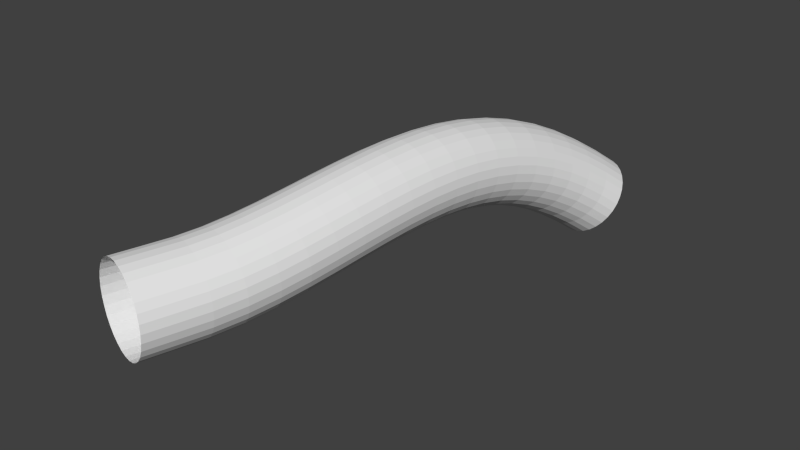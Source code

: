 # Source: Level0.exp_.blend  (saved by Blender 2.76.0; exported with 4.5.12 LTS)
import bpy
from mathutils import Matrix  # noqa: F401  (used for matrix-valued properties, if any)

bpy.ops.wm.read_factory_settings(use_empty=True)
scene = bpy.context.scene
scene.name = 'Scene'

# ---- collections
col_collection_1 = bpy.data.collections.new('Collection 1'); scene.collection.children.link(col_collection_1)

# ---- world
world_world = bpy.data.worlds.new('World'); scene.world = world_world
world_world.color = (0.05088, 0.05088, 0.05088)
world_world.use_sun_shadow = False
world_world.sun_shadow_jitter_overblur = 0.0
world_world.cycles.sampling_method = 'MANUAL'
world_world.cycles.sample_map_resolution = 256

# ---- meshes
me_cylinder = bpy.data.meshes.new('Cylinder')
me_cylinder.from_pydata([(-3.178, -18.57, 3.077), (-3.754, -20.53, 3.063), (-2.619, -18.75, 3.019), (-3.195, -20.71, 3.005), (-2.081, -18.91, 2.848), (-2.657, -20.87, 2.835), (-1.586, -19.07, 2.571), (-2.162, -21.03, 2.557), (-1.152, -19.2, 2.198), (-1.729, -21.16, 2.184), (-0.797, -19.32, 1.743), (-1.373, -21.28, 1.73), (-0.5334, -19.4, 1.224), (-1.109, -21.36, 1.211), (-0.3717, -19.46, 0.6615), (-0.9477, -21.42, 0.6481), (-0.3181, -19.48, 0.07627), (-0.8941, -21.44, 0.06288), (-0.3747, -19.47, -0.509), (-0.9507, -21.43, -0.5224), (-0.5394, -19.42, -1.072), (-1.115, -21.38, -1.085), (-0.8057, -19.34, -1.59), (-1.382, -21.3, -1.604), (-1.164, -19.24, -2.045), (-1.74, -21.2, -2.058), (-1.599, -19.11, -2.418), (-2.175, -21.07, -2.431), (-2.096, -18.96, -2.695), (-2.672, -20.92, -2.708), (-2.634, -18.79, -2.866), (-3.21, -20.75, -2.879), (-3.194, -18.62, -2.923), (-3.77, -20.58, -2.937), (-3.753, -18.45, -2.865), (-4.329, -20.41, -2.879), (-4.291, -18.28, -2.695), (-4.867, -20.24, -2.708), (-4.786, -18.13, -2.417), (-5.362, -20.09, -2.431), (-5.219, -17.99, -2.044), (-5.795, -19.95, -2.058), (-5.575, -17.88, -1.59), (-6.151, -19.84, -1.603), (-5.838, -17.79, -1.071), (-6.414, -19.75, -1.084), (-6.0, -17.74, -0.5082), (-6.576, -19.7, -0.5215), (-6.054, -17.72, 0.07709), (-6.63, -19.68, 0.06371), (-5.997, -17.73, 0.6623), (-6.573, -19.69, 0.649), (-5.832, -17.77, 1.225), (-6.408, -19.73, 1.212), (-5.566, -17.85, 1.744), (-6.142, -19.81, 1.73), (-5.208, -17.96, 2.198), (-5.784, -19.92, 2.185), (-4.773, -18.09, 2.571), (-5.349, -20.05, 2.558), (-4.276, -18.24, 2.848), (-4.852, -20.2, 2.835), (-3.738, -18.4, 3.019), (-4.314, -20.36, 3.006), (-2.641, -16.73, 3.095), (-2.076, -16.88, 3.038), (-1.533, -17.03, 2.867), (-1.031, -17.16, 2.59), (-0.5908, -17.27, 2.217), (-0.2283, -17.36, 1.763), (0.04226, -17.42, 1.244), (0.2105, -17.46, 0.6816), (0.2699, -17.46, 0.09649), (0.2182, -17.43, -0.4886), (0.05744, -17.37, -1.051), (-0.2063, -17.28, -1.57), (-0.5628, -17.17, -2.024), (-0.9984, -17.04, -2.397), (-1.496, -16.9, -2.674), (-2.038, -16.74, -2.845), (-2.601, -16.59, -2.903), (-3.166, -16.43, -2.845), (-3.709, -16.29, -2.675), (-4.211, -16.15, -2.398), (-4.651, -16.04, -2.025), (-5.014, -15.95, -1.57), (-5.284, -15.89, -1.052), (-5.453, -15.86, -0.4891), (-5.512, -15.86, 0.09596), (-5.46, -15.88, 0.6811), (-5.299, -15.94, 1.244), (-5.036, -16.03, 1.762), (-4.679, -16.14, 2.217), (-4.244, -16.27, 2.59), (-3.746, -16.42, 2.867), (-3.204, -16.57, 3.038), (-2.194, -14.94, 3.193), (-1.622, -15.06, 3.137), (-1.07, -15.18, 2.968), (-0.5587, -15.27, 2.693), (-0.1081, -15.34, 2.322), (0.2646, -15.39, 1.87), (0.5449, -15.41, 1.353), (0.7222, -15.41, 0.7924), (0.7897, -15.38, 0.209), (0.7446, -15.33, -0.3748), (0.5889, -15.25, -0.9364), (0.3284, -15.15, -1.454), (-0.02686, -15.03, -1.909), (-0.4632, -14.9, -2.282), (-0.9638, -14.77, -2.56), (-1.51, -14.63, -2.731), (-2.079, -14.5, -2.79), (-2.651, -14.38, -2.734), (-3.204, -14.26, -2.565), (-3.715, -14.17, -2.29), (-4.165, -14.1, -1.919), (-4.538, -14.05, -1.467), (-4.818, -14.03, -0.9507), (-4.996, -14.03, -0.3899), (-5.063, -14.06, 0.1935), (-5.018, -14.12, 0.7772), (-4.862, -14.19, 1.339), (-4.602, -14.29, 1.857), (-4.247, -14.41, 2.311), (-3.81, -14.54, 2.684), (-3.31, -14.67, 2.962), (-2.764, -14.81, 3.134), (-1.816, -13.08, 3.371), (-1.239, -13.18, 3.317), (-0.6816, -13.27, 3.151), (-0.1645, -13.33, 2.879), (0.292, -13.37, 2.51), (0.6705, -13.4, 2.061), (0.9563, -13.39, 1.547), (1.139, -13.36, 0.9883), (1.21, -13.31, 0.4067), (1.168, -13.24, -0.1755), (1.015, -13.15, -0.7362), (0.7554, -13.05, -1.254), (0.4001, -12.93, -1.708), (-0.03746, -12.81, -2.082), (-0.5404, -12.69, -2.361), (-1.09, -12.57, -2.534), (-1.664, -12.46, -2.595), (-2.241, -12.36, -2.541), (-2.798, -12.27, -2.375), (-3.316, -12.21, -2.102), (-3.772, -12.16, -1.734), (-4.151, -12.14, -1.285), (-4.436, -12.15, -0.7707), (-4.619, -12.17, -0.2123), (-4.69, -12.23, 0.3693), (-4.648, -12.3, 0.9516), (-4.495, -12.39, 1.512), (-4.235, -12.49, 2.03), (-3.88, -12.6, 2.484), (-3.443, -12.73, 2.858), (-2.94, -12.85, 3.137), (-2.391, -12.97, 3.31), (-1.498, -11.16, 3.597), (-0.918, -11.25, 3.546), (-0.3569, -11.31, 3.382), (0.1636, -11.36, 3.112), (0.6235, -11.38, 2.746), (1.005, -11.38, 2.299), (1.294, -11.36, 1.787), (1.478, -11.32, 1.23), (1.551, -11.26, 0.6494), (1.511, -11.18, 0.06787), (1.358, -11.09, -0.4924), (1.098, -10.99, -1.01), (0.7419, -10.88, -1.465), (0.3029, -10.76, -1.84), (-0.2021, -10.65, -2.12), (-0.7537, -10.55, -2.295), (-1.331, -10.45, -2.358), (-1.911, -10.37, -2.307), (-2.472, -10.31, -2.143), (-2.993, -10.26, -1.873), (-3.452, -10.24, -1.507), (-3.834, -10.24, -1.059), (-4.123, -10.26, -0.5474), (-4.307, -10.3, 0.009505), (-4.38, -10.36, 0.5899), (-4.34, -10.44, 1.171), (-4.187, -10.53, 1.732), (-3.927, -10.63, 2.249), (-3.571, -10.74, 2.704), (-3.132, -10.85, 3.079), (-2.627, -10.97, 3.359), (-2.075, -11.07, 3.534), (-1.23, -9.2, 3.843), (-0.6474, -9.266, 3.793), (-0.08435, -9.316, 3.631), (0.438, -9.349, 3.363), (0.8994, -9.361, 2.998), (1.282, -9.354, 2.552), (1.572, -9.327, 2.041), (1.757, -9.282, 1.484), (1.831, -9.219, 0.9042), (1.79, -9.143, 0.3226), (1.636, -9.054, -0.2382), (1.376, -8.958, -0.7566), (1.018, -8.857, -1.213), (0.5778, -8.756, -1.589), (0.071, -8.658, -1.871), (-0.4825, -8.567, -2.048), (-1.062, -8.487, -2.112), (-1.644, -8.421, -2.063), (-2.207, -8.37, -1.901), (-2.729, -8.338, -1.632), (-3.191, -8.326, -1.268), (-3.573, -8.333, -0.8216), (-3.863, -8.36, -0.3104), (-4.048, -8.405, 0.246), (-4.122, -8.468, 0.8261), (-4.081, -8.544, 1.408), (-3.927, -8.633, 1.969), (-3.667, -8.729, 2.487), (-3.309, -8.83, 2.943), (-2.869, -8.931, 3.319), (-2.362, -9.029, 3.601), (-1.809, -9.12, 3.778), (-1.0, -7.19, 4.08), (-0.417, -7.246, 4.032), (0.1471, -7.288, 3.87), (0.6702, -7.313, 3.603), (1.132, -7.322, 3.239), (1.515, -7.313, 2.793), (1.805, -7.287, 2.282), (1.989, -7.245, 1.725), (2.062, -7.188, 1.144), (2.021, -7.12, 0.5614), (1.866, -7.042, -0.0005885), (1.604, -6.957, -0.5203), (1.245, -6.869, -0.9779), (0.8033, -6.781, -1.356), (0.295, -6.696, -1.639), (-0.26, -6.618, -1.817), (-0.8403, -6.55, -1.884), (-1.424, -6.494, -1.835), (-1.988, -6.452, -1.674), (-2.511, -6.427, -1.407), (-2.973, -6.418, -1.043), (-3.356, -6.427, -0.5966), (-3.645, -6.453, -0.08531), (-3.83, -6.495, 0.4714), (-3.903, -6.551, 1.052), (-3.861, -6.62, 1.635), (-3.707, -6.698, 2.197), (-3.445, -6.783, 2.717), (-3.086, -6.871, 3.174), (-2.644, -6.959, 3.552), (-2.136, -7.044, 3.835), (-1.581, -7.122, 4.014), (-0.8004, -5.139, 4.283), (-0.2163, -5.188, 4.236), (0.3482, -5.226, 4.075), (0.8713, -5.251, 3.808), (1.333, -5.262, 3.443), (1.716, -5.259, 2.997), (2.004, -5.241, 2.485), (2.188, -5.21, 1.927), (2.26, -5.166, 1.345), (2.217, -5.112, 0.7608), (2.06, -5.05, 0.1973), (1.797, -4.981, -0.3241), (1.437, -4.908, -0.7832), (0.9931, -4.835, -1.162), (0.4835, -4.764, -1.447), (-0.07261, -4.698, -1.627), (-0.6539, -4.639, -1.694), (-1.238, -4.59, -1.646), (-1.802, -4.552, -1.486), (-2.326, -4.527, -1.218), (-2.787, -4.516, -0.8539), (-3.17, -4.52, -0.4072), (-3.458, -4.537, 0.1049), (-3.642, -4.568, 0.6627), (-3.714, -4.612, 1.245), (-3.671, -4.666, 1.829), (-3.515, -4.729, 2.392), (-3.251, -4.798, 2.914), (-2.891, -4.87, 3.373), (-2.447, -4.943, 3.752), (-1.938, -5.014, 4.037), (-1.382, -5.08, 4.216), (-0.6192, -3.049, 4.429), (-0.03482, -3.095, 4.381), (0.5296, -3.134, 4.221), (1.052, -3.164, 3.953), (1.513, -3.184, 3.588), (1.895, -3.193, 3.14), (2.182, -3.19, 2.627), (2.364, -3.177, 2.068), (2.434, -3.153, 1.485), (2.389, -3.12, 0.8995), (2.231, -3.078, 0.3345), (1.966, -3.029, -0.1882), (1.604, -2.975, -0.6486), (1.159, -2.919, -1.029), (0.6485, -2.862, -1.315), (0.09143, -2.806, -1.495), (-0.4905, -2.754, -1.563), (-1.075, -2.708, -1.515), (-1.639, -2.669, -1.354), (-2.162, -2.639, -1.087), (-2.623, -2.62, -0.7219), (-3.004, -2.611, -0.2744), (-3.292, -2.613, 0.2387), (-3.474, -2.626, 0.7978), (-3.544, -2.65, 1.381), (-3.499, -2.684, 1.967), (-3.341, -2.726, 2.532), (-3.076, -2.774, 3.054), (-2.714, -2.828, 3.515), (-2.269, -2.884, 3.895), (-1.758, -2.941, 4.181), (-1.201, -2.997, 4.361), (-0.4461, -0.9229, 4.491), (0.1382, -0.9699, 4.444), (0.7021, -1.014, 4.283), (1.224, -1.055, 4.015), (1.684, -1.09, 3.65), (2.064, -1.118, 3.202), (2.349, -1.138, 2.688), (2.529, -1.149, 2.128), (2.597, -1.151, 1.544), (2.55, -1.144, 0.958), (2.39, -1.128, 0.3923), (2.123, -1.103, -0.1311), (1.759, -1.071, -0.5921), (1.313, -1.033, -0.9731), (0.8009, -0.9895, -1.259), (0.2431, -0.9434, -1.44), (-0.3391, -0.8959, -1.508), (-0.9234, -0.849, -1.46), (-1.487, -0.8044, -1.299), (-2.009, -0.7638, -1.031), (-2.469, -0.7288, -0.666), (-2.849, -0.7008, -0.218), (-3.134, -0.6807, 0.2958), (-3.315, -0.6695, 0.8555), (-3.382, -0.6675, 1.44), (-3.335, -0.6748, 2.026), (-3.175, -0.6911, 2.592), (-2.908, -0.7158, 3.115), (-2.545, -0.7479, 3.576), (-2.098, -0.7862, 3.957), (-1.586, -0.8293, 4.243), (-1.028, -0.8755, 4.424), (-0.2698, 1.232, 4.447), (0.3141, 1.181, 4.4), (0.8772, 1.126, 4.24), (1.398, 1.069, 3.972), (1.856, 1.012, 3.607), (2.233, 0.9589, 3.16), (2.517, 0.9101, 2.646), (2.694, 0.868, 2.087), (2.76, 0.8341, 1.504), (2.71, 0.8097, 0.9184), (2.547, 0.7959, 0.3534), (2.278, 0.7931, -0.1694), (1.912, 0.8015, -0.6299), (1.464, 0.8206, -1.01), (0.9514, 0.8499, -1.296), (0.3929, 0.8881, -1.477), (-0.1895, 0.9338, -1.545), (-0.7734, 0.9852, -1.497), (-1.336, 1.04, -1.337), (-1.857, 1.097, -1.069), (-2.315, 1.154, -0.7042), (-2.693, 1.207, -0.2567), (-2.976, 1.256, 0.2565), (-3.154, 1.298, 0.8155), (-3.219, 1.332, 1.399), (-3.169, 1.356, 1.984), (-3.007, 1.37, 2.55), (-2.737, 1.373, 3.072), (-2.372, 1.365, 3.533), (-1.924, 1.345, 3.913), (-1.411, 1.316, 4.199), (-0.8522, 1.278, 4.38), (-0.07822, 3.406, 4.274), (0.505, 3.346, 4.228), (1.067, 3.276, 4.068), (1.585, 3.197, 3.802), (2.041, 3.114, 3.44), (2.416, 3.029, 2.995), (2.696, 2.945, 2.485), (2.87, 2.866, 1.929), (2.932, 2.795, 1.348), (2.88, 2.734, 0.7655), (2.714, 2.687, 0.2033), (2.442, 2.654, -0.3171), (2.074, 2.636, -0.7756), (1.624, 2.636, -1.155), (1.11, 2.652, -1.44), (0.5512, 2.684, -1.619), (-0.03109, 2.731, -1.687), (-0.6143, 2.791, -1.641), (-1.176, 2.861, -1.481), (-1.695, 2.94, -1.215), (-2.15, 3.023, -0.8528), (-2.525, 3.108, -0.4079), (-2.805, 3.192, 0.1024), (-2.98, 3.271, 0.6585), (-3.042, 3.342, 1.239), (-2.989, 3.402, 1.822), (-2.823, 3.45, 2.384), (-2.551, 3.483, 2.904), (-2.183, 3.5, 3.363), (-1.734, 3.501, 3.742), (-1.22, 3.485, 4.027), (-0.6605, 3.453, 4.207), (0.1411, 5.582, 3.953), (0.7231, 5.51, 3.908), (1.283, 5.42, 3.752), (1.799, 5.315, 3.49), (2.251, 5.199, 3.132), (2.622, 5.077, 2.693), (2.898, 4.954, 2.188), (3.069, 4.833, 1.638), (3.126, 4.721, 1.064), (3.07, 4.62, 0.4873), (2.9, 4.536, -0.06954), (2.625, 4.471, -0.5852), (2.255, 4.427, -1.04), (1.803, 4.407, -1.416), (1.287, 4.411, -1.699), (0.7281, 4.44, -1.878), (0.1462, 4.491, -1.947), (-0.4357, 4.563, -1.902), (-0.9954, 4.653, -1.746), (-1.511, 4.758, -1.484), (-1.964, 4.874, -1.126), (-2.335, 4.996, -0.6866), (-2.611, 5.119, -0.1822), (-2.781, 5.239, 0.3677), (-2.839, 5.352, 0.9421), (-2.782, 5.452, 1.519), (-2.613, 5.537, 2.076), (-2.338, 5.602, 2.591), (-1.967, 5.645, 3.046), (-1.516, 5.665, 3.422), (-1.0, 5.661, 3.705), (-0.4407, 5.633, 3.884), (0.4006, 7.74, 3.47), (0.9807, 7.652, 3.428), (1.538, 7.538, 3.277), (2.05, 7.402, 3.022), (2.498, 7.25, 2.673), (2.864, 7.087, 2.243), (3.135, 6.92, 1.748), (3.3, 6.755, 1.208), (3.352, 6.599, 0.6437), (3.29, 6.456, 0.07638), (3.117, 6.334, -0.472), (2.837, 6.236, -0.9803), (2.464, 6.167, -1.429), (2.01, 6.128, -1.801), (1.493, 6.123, -2.082), (0.9337, 6.149, -2.261), (0.3527, 6.208, -2.331), (-0.2273, 6.296, -2.29), (-0.7842, 6.41, -2.139), (-1.296, 6.545, -1.884), (-1.744, 6.697, -1.534), (-2.111, 6.86, -1.104), (-2.382, 7.027, -0.6096), (-2.546, 7.192, -0.0697), (-2.599, 7.349, 0.4947), (-2.537, 7.491, 1.062), (-2.363, 7.613, 1.61), (-2.084, 7.711, 2.119), (-1.71, 7.781, 2.567), (-1.257, 7.819, 2.939), (-0.7399, 7.825, 3.22), (-0.1803, 7.798, 3.399), (0.7116, 9.854, 2.82), (1.289, 9.747, 2.784), (1.842, 9.606, 2.641), (2.349, 9.437, 2.397), (2.791, 9.246, 2.059), (3.151, 9.04, 1.642), (3.415, 8.828, 1.162), (3.573, 8.617, 0.6358), (3.619, 8.415, 0.0852), (3.551, 8.231, -0.4692), (3.372, 8.072, -1.006), (3.088, 7.942, -1.505), (2.711, 7.849, -1.946), (2.255, 7.794, -2.313), (1.737, 7.781, -2.592), (1.178, 7.809, -2.771), (0.5983, 7.878, -2.845), (0.02104, 7.985, -2.809), (-0.5318, 8.125, -2.667), (-1.039, 8.294, -2.422), (-1.481, 8.486, -2.084), (-1.841, 8.691, -1.667), (-2.105, 8.904, -1.187), (-2.264, 9.115, -0.661), (-2.309, 9.316, -0.1104), (-2.241, 9.5, 0.444), (-2.062, 9.66, 0.9809), (-1.778, 9.789, 1.48), (-1.401, 9.883, 1.921), (-0.9448, 9.937, 2.288), (-0.4271, 9.951, 2.567), (0.1322, 9.923, 2.746), (1.084, 11.9, 2.007), (1.657, 11.77, 1.98), (2.205, 11.6, 1.849), (2.705, 11.4, 1.618), (3.14, 11.17, 1.297), (3.493, 10.92, 0.8968), (3.749, 10.66, 0.4341), (3.898, 10.4, -0.07369), (3.936, 10.16, -0.6071), (3.861, 9.935, -1.146), (3.675, 9.741, -1.669), (3.386, 9.583, -2.156), (3.005, 9.467, -2.589), (2.547, 9.4, -2.95), (2.028, 9.382, -3.227), (1.47, 9.414, -3.409), (0.8926, 9.496, -3.487), (0.3192, 9.624, -3.46), (-0.2284, 9.794, -3.329), (-0.7293, 9.998, -3.098), (-1.164, 10.23, -2.777), (-1.516, 10.48, -2.377), (-1.772, 10.74, -1.914), (-1.922, 10.99, -1.406), (-1.96, 11.24, -0.8729), (-1.885, 11.46, -0.3344), (-1.699, 11.65, 0.1886), (-1.41, 11.81, 0.6758), (-1.029, 11.93, 1.109), (-0.5705, 12.0, 1.47), (-0.05194, 12.01, 1.747), (0.5066, 11.98, 1.929), (1.524, 13.85, 1.047), (2.092, 13.7, 1.031), (2.633, 13.5, 0.9144), (3.126, 13.26, 0.7007), (3.552, 12.99, 0.3983), (3.895, 12.7, 0.01905), (4.141, 12.4, -0.4226), (4.282, 12.11, -0.9097), (4.311, 11.82, -1.423), (4.227, 11.56, -1.944), (4.034, 11.33, -2.452), (3.74, 11.15, -2.927), (3.355, 11.02, -3.351), (2.894, 10.94, -3.708), (2.375, 10.92, -3.984), (1.818, 10.96, -4.169), (1.245, 11.06, -4.255), (0.6765, 11.21, -4.24), (0.1355, 11.41, -4.123), (-0.3575, 11.65, -3.909), (-0.7836, 11.92, -3.607), (-1.126, 12.21, -3.228), (-1.373, 12.51, -2.786), (-1.513, 12.81, -2.299), (-1.542, 13.09, -1.785), (-1.459, 13.35, -1.264), (-1.266, 13.58, -0.7566), (-0.9713, 13.76, -0.2816), (-0.5863, 13.89, 0.1427), (-0.1255, 13.97, 0.4998), (0.3934, 13.99, 0.776), (0.9503, 13.95, 0.9608), (2.037, 15.7, -0.03958), (2.599, 15.52, -0.04152), (3.132, 15.3, -0.1414), (3.616, 15.02, -0.3354), (4.032, 14.72, -0.6161), (4.364, 14.39, -0.9727), (4.599, 14.05, -1.391), (4.729, 13.71, -1.856), (4.748, 13.39, -2.349), (4.656, 13.1, -2.852), (4.456, 12.85, -3.344), (4.156, 12.65, -3.807), (3.767, 12.5, -4.224), (3.305, 12.42, -4.578), (2.787, 12.4, -4.855), (2.232, 12.45, -5.045), (1.663, 12.56, -5.142), (1.102, 12.74, -5.14), (0.5687, 12.97, -5.04), (0.08503, 13.24, -4.846), (-0.3308, 13.54, -4.565), (-0.6629, 13.87, -4.208), (-0.8984, 14.21, -3.79), (-1.028, 14.55, -3.325), (-1.047, 14.87, -2.832), (-0.9552, 15.16, -2.33), (-0.7553, 15.41, -1.837), (-0.4552, 15.62, -1.374), (-0.06649, 15.76, -0.9574), (0.3959, 15.84, -0.6036), (0.9141, 15.86, -0.3261), (1.468, 15.81, -0.1357), (2.626, 17.43, -1.226), (3.18, 17.23, -1.212), (3.703, 16.98, -1.292), (4.176, 16.67, -1.465), (4.581, 16.33, -1.722), (4.901, 15.97, -2.055), (5.125, 15.59, -2.45), (5.243, 15.23, -2.893), (5.252, 14.88, -3.365), (5.152, 14.56, -3.85), (4.944, 14.29, -4.328), (4.639, 14.07, -4.781), (4.248, 13.91, -5.192), (3.785, 13.83, -5.544), (3.268, 13.82, -5.825), (2.718, 13.88, -6.024), (2.155, 14.01, -6.132), (1.601, 14.21, -6.146), (1.078, 14.46, -6.065), (0.6048, 14.77, -5.893), (0.2004, 15.11, -5.635), (-0.1199, 15.47, -5.302), (-0.3436, 15.84, -4.907), (-0.4623, 16.21, -4.465), (-0.4714, 16.56, -3.992), (-0.3705, 16.88, -3.508), (-0.1635, 17.15, -3.03), (0.1417, 17.37, -2.576), (0.5333, 17.53, -2.166), (0.9963, 17.61, -1.813), (1.513, 17.62, -1.532), (2.063, 17.56, -1.334), (3.291, 19.04, -2.484), (3.836, 18.82, -2.452), (4.348, 18.54, -2.513), (4.809, 18.21, -2.663), (5.201, 17.84, -2.897), (5.509, 17.44, -3.206), (5.721, 17.04, -3.578), (5.828, 16.64, -3.999), (5.827, 16.27, -4.452), (5.718, 15.93, -4.921), (5.504, 15.64, -5.387), (5.195, 15.42, -5.832), (4.802, 15.26, -6.24), (4.34, 15.17, -6.594), (3.826, 15.17, -6.881), (3.282, 15.24, -7.089), (2.726, 15.39, -7.212), (2.182, 15.61, -7.244), (1.669, 15.9, -7.184), (1.208, 16.23, -7.034), (0.8162, 16.6, -6.8), (0.5085, 16.99, -6.491), (0.2969, 17.4, -6.119), (0.1895, 17.79, -5.698), (0.1905, 18.17, -5.244), (0.2998, 18.51, -4.775), (0.5131, 18.79, -4.309), (0.8224, 19.02, -3.864), (1.216, 19.18, -3.456), (1.678, 19.26, -3.102), (2.191, 19.27, -2.816), (2.736, 19.19, -2.607)], [], [(0, 2, 3, 1), (2, 4, 5, 3), (4, 6, 7, 5), (6, 8, 9, 7), (8, 10, 11, 9), (10, 12, 13, 11), (12, 14, 15, 13), (14, 16, 17, 15), (16, 18, 19, 17), (18, 20, 21, 19), (20, 22, 23, 21), (22, 24, 25, 23), (24, 26, 27, 25), (26, 28, 29, 27), (28, 30, 31, 29), (30, 32, 33, 31), (32, 34, 35, 33), (34, 36, 37, 35), (36, 38, 39, 37), (38, 40, 41, 39), (40, 42, 43, 41), (42, 44, 45, 43), (44, 46, 47, 45), (46, 48, 49, 47), (48, 50, 51, 49), (50, 52, 53, 51), (52, 54, 55, 53), (54, 56, 57, 55), (56, 58, 59, 57), (58, 60, 61, 59), (60, 62, 63, 61), (62, 0, 1, 63), (64, 65, 2, 0), (65, 66, 4, 2), (66, 67, 6, 4), (67, 68, 8, 6), (68, 69, 10, 8), (69, 70, 12, 10), (70, 71, 14, 12), (71, 72, 16, 14), (72, 73, 18, 16), (73, 74, 20, 18), (74, 75, 22, 20), (75, 76, 24, 22), (76, 77, 26, 24), (77, 78, 28, 26), (78, 79, 30, 28), (79, 80, 32, 30), (80, 81, 34, 32), (81, 82, 36, 34), (82, 83, 38, 36), (83, 84, 40, 38), (84, 85, 42, 40), (85, 86, 44, 42), (86, 87, 46, 44), (87, 88, 48, 46), (88, 89, 50, 48), (89, 90, 52, 50), (90, 91, 54, 52), (91, 92, 56, 54), (92, 93, 58, 56), (93, 94, 60, 58), (94, 95, 62, 60), (95, 64, 0, 62), (96, 97, 65, 64), (97, 98, 66, 65), (98, 99, 67, 66), (99, 100, 68, 67), (100, 101, 69, 68), (101, 102, 70, 69), (102, 103, 71, 70), (103, 104, 72, 71), (104, 105, 73, 72), (105, 106, 74, 73), (106, 107, 75, 74), (107, 108, 76, 75), (108, 109, 77, 76), (109, 110, 78, 77), (110, 111, 79, 78), (111, 112, 80, 79), (112, 113, 81, 80), (113, 114, 82, 81), (114, 115, 83, 82), (115, 116, 84, 83), (116, 117, 85, 84), (117, 118, 86, 85), (118, 119, 87, 86), (119, 120, 88, 87), (120, 121, 89, 88), (121, 122, 90, 89), (122, 123, 91, 90), (123, 124, 92, 91), (124, 125, 93, 92), (125, 126, 94, 93), (126, 127, 95, 94), (127, 96, 64, 95), (128, 129, 97, 96), (129, 130, 98, 97), (130, 131, 99, 98), (131, 132, 100, 99), (132, 133, 101, 100), (133, 134, 102, 101), (134, 135, 103, 102), (135, 136, 104, 103), (136, 137, 105, 104), (137, 138, 106, 105), (138, 139, 107, 106), (139, 140, 108, 107), (140, 141, 109, 108), (141, 142, 110, 109), (142, 143, 111, 110), (143, 144, 112, 111), (144, 145, 113, 112), (145, 146, 114, 113), (146, 147, 115, 114), (147, 148, 116, 115), (148, 149, 117, 116), (149, 150, 118, 117), (150, 151, 119, 118), (151, 152, 120, 119), (152, 153, 121, 120), (153, 154, 122, 121), (154, 155, 123, 122), (155, 156, 124, 123), (156, 157, 125, 124), (157, 158, 126, 125), (158, 159, 127, 126), (159, 128, 96, 127), (160, 161, 129, 128), (161, 162, 130, 129), (162, 163, 131, 130), (163, 164, 132, 131), (164, 165, 133, 132), (165, 166, 134, 133), (166, 167, 135, 134), (167, 168, 136, 135), (168, 169, 137, 136), (169, 170, 138, 137), (170, 171, 139, 138), (171, 172, 140, 139), (172, 173, 141, 140), (173, 174, 142, 141), (174, 175, 143, 142), (175, 176, 144, 143), (176, 177, 145, 144), (177, 178, 146, 145), (178, 179, 147, 146), (179, 180, 148, 147), (180, 181, 149, 148), (181, 182, 150, 149), (182, 183, 151, 150), (183, 184, 152, 151), (184, 185, 153, 152), (185, 186, 154, 153), (186, 187, 155, 154), (187, 188, 156, 155), (188, 189, 157, 156), (189, 190, 158, 157), (190, 191, 159, 158), (191, 160, 128, 159), (192, 193, 161, 160), (193, 194, 162, 161), (194, 195, 163, 162), (195, 196, 164, 163), (196, 197, 165, 164), (197, 198, 166, 165), (198, 199, 167, 166), (199, 200, 168, 167), (200, 201, 169, 168), (201, 202, 170, 169), (202, 203, 171, 170), (203, 204, 172, 171), (204, 205, 173, 172), (205, 206, 174, 173), (206, 207, 175, 174), (207, 208, 176, 175), (208, 209, 177, 176), (209, 210, 178, 177), (210, 211, 179, 178), (211, 212, 180, 179), (212, 213, 181, 180), (213, 214, 182, 181), (214, 215, 183, 182), (215, 216, 184, 183), (216, 217, 185, 184), (217, 218, 186, 185), (218, 219, 187, 186), (219, 220, 188, 187), (220, 221, 189, 188), (221, 222, 190, 189), (222, 223, 191, 190), (223, 192, 160, 191), (224, 225, 193, 192), (225, 226, 194, 193), (226, 227, 195, 194), (227, 228, 196, 195), (228, 229, 197, 196), (229, 230, 198, 197), (230, 231, 199, 198), (231, 232, 200, 199), (232, 233, 201, 200), (233, 234, 202, 201), (234, 235, 203, 202), (235, 236, 204, 203), (236, 237, 205, 204), (237, 238, 206, 205), (238, 239, 207, 206), (239, 240, 208, 207), (240, 241, 209, 208), (241, 242, 210, 209), (242, 243, 211, 210), (243, 244, 212, 211), (244, 245, 213, 212), (245, 246, 214, 213), (246, 247, 215, 214), (247, 248, 216, 215), (248, 249, 217, 216), (249, 250, 218, 217), (250, 251, 219, 218), (251, 252, 220, 219), (252, 253, 221, 220), (253, 254, 222, 221), (254, 255, 223, 222), (255, 224, 192, 223), (256, 257, 225, 224), (257, 258, 226, 225), (258, 259, 227, 226), (259, 260, 228, 227), (260, 261, 229, 228), (261, 262, 230, 229), (262, 263, 231, 230), (263, 264, 232, 231), (264, 265, 233, 232), (265, 266, 234, 233), (266, 267, 235, 234), (267, 268, 236, 235), (268, 269, 237, 236), (269, 270, 238, 237), (270, 271, 239, 238), (271, 272, 240, 239), (272, 273, 241, 240), (273, 274, 242, 241), (274, 275, 243, 242), (275, 276, 244, 243), (276, 277, 245, 244), (277, 278, 246, 245), (278, 279, 247, 246), (279, 280, 248, 247), (280, 281, 249, 248), (281, 282, 250, 249), (282, 283, 251, 250), (283, 284, 252, 251), (284, 285, 253, 252), (285, 286, 254, 253), (286, 287, 255, 254), (287, 256, 224, 255), (288, 289, 257, 256), (289, 290, 258, 257), (290, 291, 259, 258), (291, 292, 260, 259), (292, 293, 261, 260), (293, 294, 262, 261), (294, 295, 263, 262), (295, 296, 264, 263), (296, 297, 265, 264), (297, 298, 266, 265), (298, 299, 267, 266), (299, 300, 268, 267), (300, 301, 269, 268), (301, 302, 270, 269), (302, 303, 271, 270), (303, 304, 272, 271), (304, 305, 273, 272), (305, 306, 274, 273), (306, 307, 275, 274), (307, 308, 276, 275), (308, 309, 277, 276), (309, 310, 278, 277), (310, 311, 279, 278), (311, 312, 280, 279), (312, 313, 281, 280), (313, 314, 282, 281), (314, 315, 283, 282), (315, 316, 284, 283), (316, 317, 285, 284), (317, 318, 286, 285), (318, 319, 287, 286), (319, 288, 256, 287), (320, 321, 289, 288), (321, 322, 290, 289), (322, 323, 291, 290), (323, 324, 292, 291), (324, 325, 293, 292), (325, 326, 294, 293), (326, 327, 295, 294), (327, 328, 296, 295), (328, 329, 297, 296), (329, 330, 298, 297), (330, 331, 299, 298), (331, 332, 300, 299), (332, 333, 301, 300), (333, 334, 302, 301), (334, 335, 303, 302), (335, 336, 304, 303), (336, 337, 305, 304), (337, 338, 306, 305), (338, 339, 307, 306), (339, 340, 308, 307), (340, 341, 309, 308), (341, 342, 310, 309), (342, 343, 311, 310), (343, 344, 312, 311), (344, 345, 313, 312), (345, 346, 314, 313), (346, 347, 315, 314), (347, 348, 316, 315), (348, 349, 317, 316), (349, 350, 318, 317), (350, 351, 319, 318), (351, 320, 288, 319), (352, 353, 321, 320), (353, 354, 322, 321), (354, 355, 323, 322), (355, 356, 324, 323), (356, 357, 325, 324), (357, 358, 326, 325), (358, 359, 327, 326), (359, 360, 328, 327), (360, 361, 329, 328), (361, 362, 330, 329), (362, 363, 331, 330), (363, 364, 332, 331), (364, 365, 333, 332), (365, 366, 334, 333), (366, 367, 335, 334), (367, 368, 336, 335), (368, 369, 337, 336), (369, 370, 338, 337), (370, 371, 339, 338), (371, 372, 340, 339), (372, 373, 341, 340), (373, 374, 342, 341), (374, 375, 343, 342), (375, 376, 344, 343), (376, 377, 345, 344), (377, 378, 346, 345), (378, 379, 347, 346), (379, 380, 348, 347), (380, 381, 349, 348), (381, 382, 350, 349), (382, 383, 351, 350), (383, 352, 320, 351), (384, 385, 353, 352), (385, 386, 354, 353), (386, 387, 355, 354), (387, 388, 356, 355), (388, 389, 357, 356), (389, 390, 358, 357), (390, 391, 359, 358), (391, 392, 360, 359), (392, 393, 361, 360), (393, 394, 362, 361), (394, 395, 363, 362), (395, 396, 364, 363), (396, 397, 365, 364), (397, 398, 366, 365), (398, 399, 367, 366), (399, 400, 368, 367), (400, 401, 369, 368), (401, 402, 370, 369), (402, 403, 371, 370), (403, 404, 372, 371), (404, 405, 373, 372), (405, 406, 374, 373), (406, 407, 375, 374), (407, 408, 376, 375), (408, 409, 377, 376), (409, 410, 378, 377), (410, 411, 379, 378), (411, 412, 380, 379), (412, 413, 381, 380), (413, 414, 382, 381), (414, 415, 383, 382), (415, 384, 352, 383), (416, 417, 385, 384), (417, 418, 386, 385), (418, 419, 387, 386), (419, 420, 388, 387), (420, 421, 389, 388), (421, 422, 390, 389), (422, 423, 391, 390), (423, 424, 392, 391), (424, 425, 393, 392), (425, 426, 394, 393), (426, 427, 395, 394), (427, 428, 396, 395), (428, 429, 397, 396), (429, 430, 398, 397), (430, 431, 399, 398), (431, 432, 400, 399), (432, 433, 401, 400), (433, 434, 402, 401), (434, 435, 403, 402), (435, 436, 404, 403), (436, 437, 405, 404), (437, 438, 406, 405), (438, 439, 407, 406), (439, 440, 408, 407), (440, 441, 409, 408), (441, 442, 410, 409), (442, 443, 411, 410), (443, 444, 412, 411), (444, 445, 413, 412), (445, 446, 414, 413), (446, 447, 415, 414), (447, 416, 384, 415), (448, 449, 417, 416), (449, 450, 418, 417), (450, 451, 419, 418), (451, 452, 420, 419), (452, 453, 421, 420), (453, 454, 422, 421), (454, 455, 423, 422), (455, 456, 424, 423), (456, 457, 425, 424), (457, 458, 426, 425), (458, 459, 427, 426), (459, 460, 428, 427), (460, 461, 429, 428), (461, 462, 430, 429), (462, 463, 431, 430), (463, 464, 432, 431), (464, 465, 433, 432), (465, 466, 434, 433), (466, 467, 435, 434), (467, 468, 436, 435), (468, 469, 437, 436), (469, 470, 438, 437), (470, 471, 439, 438), (471, 472, 440, 439), (472, 473, 441, 440), (473, 474, 442, 441), (474, 475, 443, 442), (475, 476, 444, 443), (476, 477, 445, 444), (477, 478, 446, 445), (478, 479, 447, 446), (479, 448, 416, 447), (480, 481, 449, 448), (481, 482, 450, 449), (482, 483, 451, 450), (483, 484, 452, 451), (484, 485, 453, 452), (485, 486, 454, 453), (486, 487, 455, 454), (487, 488, 456, 455), (488, 489, 457, 456), (489, 490, 458, 457), (490, 491, 459, 458), (491, 492, 460, 459), (492, 493, 461, 460), (493, 494, 462, 461), (494, 495, 463, 462), (495, 496, 464, 463), (496, 497, 465, 464), (497, 498, 466, 465), (498, 499, 467, 466), (499, 500, 468, 467), (500, 501, 469, 468), (501, 502, 470, 469), (502, 503, 471, 470), (503, 504, 472, 471), (504, 505, 473, 472), (505, 506, 474, 473), (506, 507, 475, 474), (507, 508, 476, 475), (508, 509, 477, 476), (509, 510, 478, 477), (510, 511, 479, 478), (511, 480, 448, 479), (512, 513, 481, 480), (513, 514, 482, 481), (514, 515, 483, 482), (515, 516, 484, 483), (516, 517, 485, 484), (517, 518, 486, 485), (518, 519, 487, 486), (519, 520, 488, 487), (520, 521, 489, 488), (521, 522, 490, 489), (522, 523, 491, 490), (523, 524, 492, 491), (524, 525, 493, 492), (525, 526, 494, 493), (526, 527, 495, 494), (527, 528, 496, 495), (528, 529, 497, 496), (529, 530, 498, 497), (530, 531, 499, 498), (531, 532, 500, 499), (532, 533, 501, 500), (533, 534, 502, 501), (534, 535, 503, 502), (535, 536, 504, 503), (536, 537, 505, 504), (537, 538, 506, 505), (538, 539, 507, 506), (539, 540, 508, 507), (540, 541, 509, 508), (541, 542, 510, 509), (542, 543, 511, 510), (543, 512, 480, 511), (544, 545, 513, 512), (545, 546, 514, 513), (546, 547, 515, 514), (547, 548, 516, 515), (548, 549, 517, 516), (549, 550, 518, 517), (550, 551, 519, 518), (551, 552, 520, 519), (552, 553, 521, 520), (553, 554, 522, 521), (554, 555, 523, 522), (555, 556, 524, 523), (556, 557, 525, 524), (557, 558, 526, 525), (558, 559, 527, 526), (559, 560, 528, 527), (560, 561, 529, 528), (561, 562, 530, 529), (562, 563, 531, 530), (563, 564, 532, 531), (564, 565, 533, 532), (565, 566, 534, 533), (566, 567, 535, 534), (567, 568, 536, 535), (568, 569, 537, 536), (569, 570, 538, 537), (570, 571, 539, 538), (571, 572, 540, 539), (572, 573, 541, 540), (573, 574, 542, 541), (574, 575, 543, 542), (575, 544, 512, 543), (576, 577, 545, 544), (577, 578, 546, 545), (578, 579, 547, 546), (579, 580, 548, 547), (580, 581, 549, 548), (581, 582, 550, 549), (582, 583, 551, 550), (583, 584, 552, 551), (584, 585, 553, 552), (585, 586, 554, 553), (586, 587, 555, 554), (587, 588, 556, 555), (588, 589, 557, 556), (589, 590, 558, 557), (590, 591, 559, 558), (591, 592, 560, 559), (592, 593, 561, 560), (593, 594, 562, 561), (594, 595, 563, 562), (595, 596, 564, 563), (596, 597, 565, 564), (597, 598, 566, 565), (598, 599, 567, 566), (599, 600, 568, 567), (600, 601, 569, 568), (601, 602, 570, 569), (602, 603, 571, 570), (603, 604, 572, 571), (604, 605, 573, 572), (605, 606, 574, 573), (606, 607, 575, 574), (607, 576, 544, 575), (608, 609, 577, 576), (609, 610, 578, 577), (610, 611, 579, 578), (611, 612, 580, 579), (612, 613, 581, 580), (613, 614, 582, 581), (614, 615, 583, 582), (615, 616, 584, 583), (616, 617, 585, 584), (617, 618, 586, 585), (618, 619, 587, 586), (619, 620, 588, 587), (620, 621, 589, 588), (621, 622, 590, 589), (622, 623, 591, 590), (623, 624, 592, 591), (624, 625, 593, 592), (625, 626, 594, 593), (626, 627, 595, 594), (627, 628, 596, 595), (628, 629, 597, 596), (629, 630, 598, 597), (630, 631, 599, 598), (631, 632, 600, 599), (632, 633, 601, 600), (633, 634, 602, 601), (634, 635, 603, 602), (635, 636, 604, 603), (636, 637, 605, 604), (637, 638, 606, 605), (638, 639, 607, 606), (639, 608, 576, 607), (640, 641, 609, 608), (641, 642, 610, 609), (642, 643, 611, 610), (643, 644, 612, 611), (644, 645, 613, 612), (645, 646, 614, 613), (646, 647, 615, 614), (647, 648, 616, 615), (648, 649, 617, 616), (649, 650, 618, 617), (650, 651, 619, 618), (651, 652, 620, 619), (652, 653, 621, 620), (653, 654, 622, 621), (654, 655, 623, 622), (655, 656, 624, 623), (656, 657, 625, 624), (657, 658, 626, 625), (658, 659, 627, 626), (659, 660, 628, 627), (660, 661, 629, 628), (661, 662, 630, 629), (662, 663, 631, 630), (663, 664, 632, 631), (664, 665, 633, 632), (665, 666, 634, 633), (666, 667, 635, 634), (667, 668, 636, 635), (668, 669, 637, 636), (669, 670, 638, 637), (670, 671, 639, 638), (671, 640, 608, 639)])
me_cylinder.use_remesh_preserve_volume = False
me_cylinder.use_remesh_preserve_attributes = False
me_cylinder.use_mirror_vertex_groups = False
me_cylinder.update()

# ---- objects
ob_cylinder = bpy.data.objects.new('Cylinder', me_cylinder)

# ---- transforms, parenting, visibility, modifiers, constraints
ob_cylinder.location = (0.0, 0.0, 0.0)
ob_cylinder.lineart.crease_threshold = 0.0

# ---- collection membership
col_collection_1.objects.link(ob_cylinder)

# ---- scene / render settings (as saved in the file)
scene.frame_start = 1; scene.frame_end = 250; scene.frame_set(1)
scene.render.engine = 'BLENDER_EEVEE_NEXT'
scene.render.resolution_percentage = 50
scene.render.dither_intensity = 0.0
scene.cycles.use_denoising = False
scene.cycles.samples = 10
scene.cycles.sampling_pattern = 'TABULATED_SOBOL'
scene.cycles.light_sampling_threshold = 0.0
scene.cycles.use_adaptive_sampling = False
scene.cycles.use_light_tree = False
scene.cycles.blur_glossy = 0.0
scene.cycles.pixel_filter_type = 'GAUSSIAN'
scene.cycles.sample_clamp_indirect = 0.0
scene.view_settings.view_transform = 'Standard'
bpy.context.view_layer.update()

# ---- added for rendering (the .blend has no active camera and no usable light): camera, sun
cam_auto = bpy.data.cameras.new('AutoCamera')
cam_auto.lens = 50.0
cam_auto.sensor_width = 36.0
cam_auto.clip_end = 1000.0
ob_auto_camera = bpy.data.objects.new('AutoCamera', cam_auto)
scene.collection.objects.link(ob_auto_camera)
ob_auto_camera.location = (40.455, -50.1122, 31.3083)
ob_auto_camera.rotation_euler = (1.09748, -7.21219e-08, 0.694738)
scene.camera = ob_auto_camera
light_auto_sun = bpy.data.lights.new('AutoSun', 'SUN')
light_auto_sun.energy = 3.0
light_auto_sun.angle = 0.0523599
ob_auto_sun = bpy.data.objects.new('AutoSun', light_auto_sun)
scene.collection.objects.link(ob_auto_sun)
ob_auto_sun.rotation_euler = (0.872665, 0.174533, 0.523599)
bpy.context.view_layer.update()
